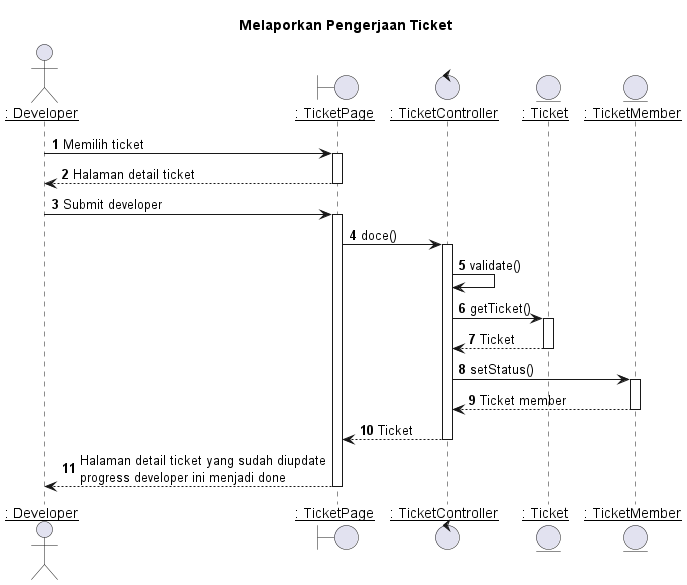

The diagram above was rendered by PlantUML. Its source (embedded in the PNG):
@startuml Melaporkan Pengerjaan Ticket

title "Melaporkan Pengerjaan Ticket"

actor DEV as "__: Developer__"
boundary TicketPage as "__: TicketPage__"
control TicketController as "__: TicketController__"
entity Ticket as "__: Ticket__"
entity TicketMember as "__: TicketMember__"

autonumber 1
'list
DEV -> TicketPage: Memilih ticket
activate TicketPage

TicketPage --> DEV: Halaman detail ticket
deactivate TicketPage


DEV -> TicketPage: Submit developer
activate TicketPage

TicketPage -> TicketController: doce()
activate TicketController

TicketController -> TicketController: validate()

TicketController -> Ticket: getTicket()
activate Ticket

Ticket --> TicketController : Ticket
deactivate Ticket

TicketController -> TicketMember: setStatus()
activate TicketMember

TicketMember --> TicketController: Ticket member
deactivate TicketMember


TicketController --> TicketPage : Ticket
deactivate TicketController

TicketPage --> DEV : Halaman detail ticket yang sudah diupdate\nprogress developer ini menjadi done
deactivate TicketPage


@enduml